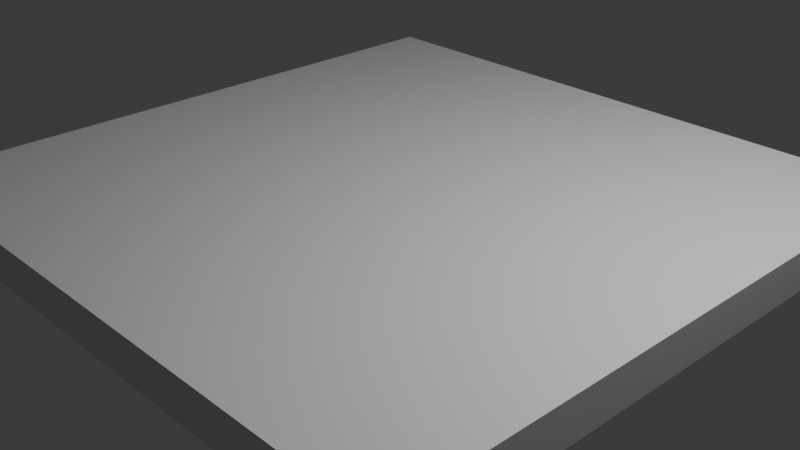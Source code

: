 # Source: 4_platform.blend  (saved by Blender 5.1.29; exported with 4.5.12 LTS)
import bpy
from mathutils import Matrix  # noqa: F401  (used for matrix-valued properties, if any)

bpy.ops.wm.read_factory_settings(use_empty=True)
scene = bpy.context.scene
scene.name = 'Scene'

# ---- collections
col_collection = bpy.data.collections.new('Collection'); scene.collection.children.link(col_collection)

# ---- materials (node trees are filled in below, after node groups)
mat_scuffed_plastic_green = bpy.data.materials.new('scuffed_plastic_green')
mat_scuffed_plastic_green.alpha_threshold = 0.0
mat_scuffed_plastic_green.use_backface_culling_lightprobe_volume = False
mat_scuffed_plastic_green.roughness = 0.5
mat_scuffed_plastic_green.line_color = (0.0, 0.0, 0.0, 1.0)

# ---- material node trees
mat_scuffed_plastic_green.use_nodes = True; mat_scuffed_plastic_green.node_tree.nodes.clear()
_N = mat_scuffed_plastic_green.node_tree.nodes; _L = mat_scuffed_plastic_green.node_tree.links
n0 = _N.new('ShaderNodeOutputMaterial'); n0.name = 'Material Output'; n0.location = (200, 100)
n1 = _N.new('ShaderNodeBsdfPrincipled'); n1.name = 'Principled BSDF'; n1.location = (-200, 100)
_L.new(n1.outputs[0], n0.inputs[0])
n0.is_active_output = True

# ---- world
world_world = bpy.data.worlds.new('World'); scene.world = world_world
world_world.use_nodes = True; world_world.node_tree.nodes.clear()
_N = world_world.node_tree.nodes; _L = world_world.node_tree.links
n0 = _N.new('ShaderNodeOutputWorld'); n0.name = 'World Output'; n0.location = (200, 100)
n1 = _N.new('ShaderNodeBackground'); n1.name = 'Background'; n1.location = (-200, 100)
n1.inputs[0].default_value = (0.05088, 0.05088, 0.05088, 1.0)
_L.new(n1.outputs[0], n0.inputs[0])
n0.is_active_output = True
world_world.color = (0.05088, 0.05088, 0.05088)
world_world.sun_shadow_jitter_overblur = 0.0

# ---- cameras
cam_camera = bpy.data.cameras.new('Camera')
cam_camera.clip_end = 100.0
cam_camera.ortho_scale = 7.314

# ---- lights
light_light = bpy.data.lights.new('Light', 'POINT')
light_light.energy = 1000.0
light_light.shadow_soft_size = 0.1

# ---- meshes
me_cube = bpy.data.meshes.new('Cube')
me_cube.from_pydata([(3.5, 3.5, 0.4004), (3.5, 3.5, -0.03882), (3.5, -3.5, 0.4004), (3.5, -3.5, -0.03882), (-3.5, 3.5, 0.4004), (-3.5, 3.5, -0.03882), (-3.5, -3.5, 0.4004), (-3.5, -3.5, -0.03882)], [], [(0, 4, 6, 2), (3, 2, 6, 7), (7, 6, 4, 5), (5, 1, 3, 7), (1, 0, 2, 3), (5, 4, 0, 1)])
_uv = me_cube.uv_layers.new(name='UVMap')
_uv.uv.foreach_set('vector', [0.625, 0.5, 0.875, 0.5, 0.875, 0.75, 0.625, 0.75, 0.8839, 0.75, 0.625, 0.75, 1.134, 1.0, 0.8839, 1.0, 0.8839, 0.0, 1.134, 0.0, 1.134, 0.25, 0.8839, 0.25, 0.125, 0.5, 0.8839, 0.5, 0.8839, 0.75, 0.125, 0.75, 0.8839, 0.5, 0.625, 0.5, 0.625, 0.75, 0.8839, 0.75, 0.8839, 0.25, 1.134, 0.25, 0.625, 0.5, 0.8839, 0.5])
me_cube.materials.append(mat_scuffed_plastic_green)
me_cube.use_mirror_vertex_groups = False
me_cube.update()

# ---- objects
ob_cube = bpy.data.objects.new('Cube', me_cube)
ob_light = bpy.data.objects.new('Light', light_light)
ob_camera = bpy.data.objects.new('Camera', cam_camera)

# ---- transforms, parenting, visibility, modifiers, constraints
ob_cube.location = (0.0, 0.0, 0.0)
ob_cube.lock_rotations_4d = False
ob_cube.empty_display_type = 'ARROWS'
ob_cube.lineart.crease_threshold = 0.0
ob_light.location = (4.076, 1.005, 5.904)
ob_light.rotation_euler = (0.6503, 0.05522, 1.866)
ob_light.lock_rotations_4d = False
ob_light.empty_display_type = 'ARROWS'
ob_light.color = (0.0, 0.0, 0.0, 0.0)
ob_light.lineart.crease_threshold = 0.0
ob_camera.location = (7.359, -6.926, 4.958)
ob_camera.rotation_euler = (1.109, 0.0, 0.8149)
ob_camera.lock_rotations_4d = False
ob_camera.empty_display_type = 'ARROWS'
ob_camera.color = (0.0, 0.0, 0.0, 0.0)
ob_camera.display_type = 'WIRE'
ob_camera.lineart.crease_threshold = 0.0

# ---- collection membership
col_collection.objects.link(ob_cube)
col_collection.objects.link(ob_light)
col_collection.objects.link(ob_camera)

# ---- scene / render settings (as saved in the file)
scene.camera = ob_camera
scene.frame_start = 1; scene.frame_end = 250; scene.frame_set(1)
scene.render.engine = 'BLENDER_EEVEE_NEXT'
scene.render.bake_bias = 0.0
scene.render.bake_samples = 0
scene.cycles.sampling_pattern = 'TABULATED_SOBOL'
scene.eevee.use_volume_custom_range = False
bpy.context.view_layer.update()
